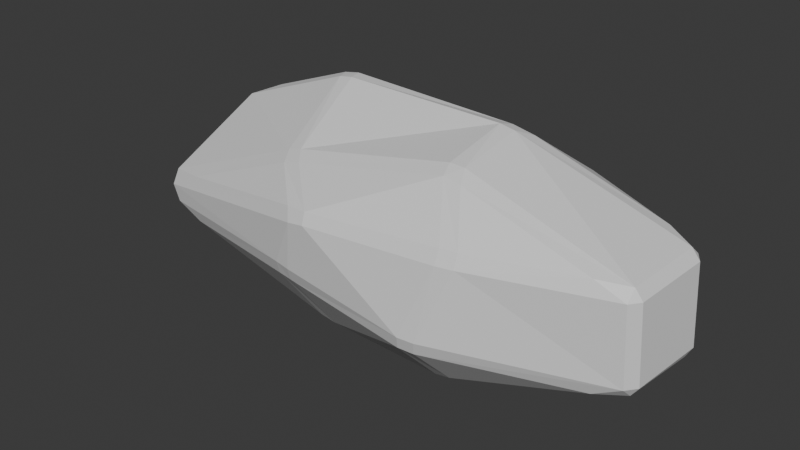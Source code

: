 # Source: rock.blend  (saved by Blender 4.2.66; exported with 4.5.12 LTS)
import bpy
from mathutils import Matrix  # noqa: F401  (used for matrix-valued properties, if any)

bpy.ops.wm.read_factory_settings(use_empty=True)
scene = bpy.context.scene
scene.name = 'Scene'

# ---- collections
col_collection = bpy.data.collections.new('Collection'); scene.collection.children.link(col_collection)

# ---- materials (node trees are filled in below, after node groups)
mat_material = bpy.data.materials.new('Material')
mat_material.alpha_threshold = 0.0
mat_material.roughness = 0.5
mat_material.line_color = (0.0, 0.0, 0.0, 1.0)

# ---- material node trees
mat_material.use_nodes = True; mat_material.node_tree.nodes.clear()
_N = mat_material.node_tree.nodes; _L = mat_material.node_tree.links
n0 = _N.new('ShaderNodeOutputMaterial'); n0.name = 'Material Output'; n0.location = (300, 300)
n1 = _N.new('ShaderNodeBsdfPrincipled'); n1.name = 'Principled BSDF'; n1.location = (10, 300)
n1.inputs[3].default_value = 1.45
_L.new(n1.outputs[0], n0.inputs[0])
n0.is_active_output = True

# ---- world
world_world = bpy.data.worlds.new('World'); scene.world = world_world
world_world.use_nodes = True; world_world.node_tree.nodes.clear()
_N = world_world.node_tree.nodes; _L = world_world.node_tree.links
n0 = _N.new('ShaderNodeOutputWorld'); n0.name = 'World Output'; n0.location = (300, 300)
n1 = _N.new('ShaderNodeBackground'); n1.name = 'Background'; n1.location = (10, 300)
n1.inputs[0].default_value = (0.05088, 0.05088, 0.05088, 1.0)
_L.new(n1.outputs[0], n0.inputs[0])
n0.is_active_output = True
world_world.color = (0.05088, 0.05088, 0.05088)
world_world.sun_shadow_jitter_overblur = 0.0

# ---- meshes
me_cube = bpy.data.meshes.new('Cube')
me_cube.from_pydata([(1.163, 0.8613, 0.4794), (1.017, 0.8876, 0.4928), (0.9265, 0.8321, 0.6212), (1.106, 0.8138, 0.5964), (0.546, 0.4585, 0.963), (0.5076, 0.3332, 0.9991), (0.6496, 0.3329, 0.9749), (0.7528, 0.4695, 0.9166), (2.235, 0.4544, 0.3778), (1.972, 0.4875, 0.5146), (2.226, 0.355, 0.4672), (2.3, 0.3557, 0.3717), (1.338, 0.3643, -0.9541), (1.154, 0.3469, -0.9898), (1.236, 0.4674, -0.9305), (1.376, 0.4744, -0.8956), (1.17, 0.8396, -0.3853), (1.148, 0.8808, -0.2516), (1.292, 0.8529, -0.2579), (1.316, 0.8077, -0.397), (2.285, 0.352, -0.4614), (2.149, 0.4682, -0.471), (2.282, 0.4524, -0.3457), (2.344, 0.3521, -0.3535), (2.188, -0.507, 0.3635), (2.261, -0.4155, 0.366), (2.189, -0.4148, 0.4568), (1.92, -0.5246, 0.4761), (0.6342, -0.2961, 0.8652), (0.4916, -0.2949, 0.8693), (0.5216, -0.4159, 0.8085), (0.6964, -0.4304, 0.788), (0.9566, -0.8424, 0.3275), (0.947, -0.7825, 0.4476), (0.7945, -0.8067, 0.4443), (0.7992, -0.8699, 0.3222), (2.218, -0.3643, -0.4595), (2.285, -0.3691, -0.3634), (2.21, -0.4645, -0.3642), (1.964, -0.489, -0.4899), (0.68, -0.9576, -0.3587), (0.5282, -0.9769, -0.3547), (0.5062, -0.9381, -0.4762), (0.6505, -0.9187, -0.4852), (0.7541, -0.3666, -0.9706), (0.6776, -0.489, -0.9234), (0.5344, -0.4878, -0.9467), (0.576, -0.3642, -0.998), (-1.304, 0.8217, 0.8207), (-1.218, 0.8833, 0.7017), (-1.43, 0.8523, 0.717), (-1.45, 0.7977, 0.8114), (-2.426, 0.4735, 0.4971), (-2.53, 0.3704, 0.397), (-2.431, 0.3866, 0.5362), (-2.149, 0.5134, 0.6584), (-1.142, 0.4969, 1.007), (-1.305, 0.5045, 0.9753), (-1.249, 0.3717, 0.984), (-1.108, 0.3691, 1.008), (-2.572, 0.3265, -0.4301), (-2.631, 0.335, -0.3402), (-2.555, 0.4227, -0.332), (-2.275, 0.4274, -0.4458), (-0.477, 0.8546, -0.2377), (-0.2826, 0.8743, -0.2294), (-0.2736, 0.8199, -0.352), (-0.4641, 0.7919, -0.3624), (-0.9013, 0.195, -0.852), (-0.8784, 0.3174, -0.7954), (-0.7112, 0.3244, -0.8141), (-0.753, 0.1984, -0.875), (-2.728, -0.3502, -0.08646), (-2.767, -0.3533, -0.1912), (-2.722, -0.4298, -0.2206), (-2.312, -0.4805, -0.00699), (-0.6419, -0.9412, 0.239), (-0.4651, -0.9574, 0.2728), (-0.4836, -0.9052, 0.3717), (-0.7, -0.8744, 0.3492), (-1.146, -0.3973, 0.5605), (-1.089, -0.5183, 0.4958), (-0.9148, -0.5171, 0.5463), (-1.007, -0.3951, 0.602), (-0.755, -0.3579, -0.9459), (-0.6058, -0.3592, -0.9666), (-0.6026, -0.4715, -0.9182), (-0.7549, -0.4736, -0.8928), (-0.7393, -0.8486, -0.3651), (-0.7164, -0.8995, -0.2348), (-0.8737, -0.8737, -0.2275), (-0.8845, -0.8264, -0.3621), (-2.607, -0.3516, -0.4642), (-2.328, -0.4684, -0.4809), (-2.641, -0.4392, -0.373), (-2.711, -0.3476, -0.3812)], [], [(32, 40, 38, 24), (68, 84, 92, 60), (39, 43, 45), (23, 11, 25, 37), (44, 12, 20, 36), (65, 49, 1, 17), (14, 70, 66, 16), (30, 82, 78, 34), (86, 46, 42, 88), (50, 64, 62, 52), (75, 79, 81), (90, 76, 74, 94), (63, 67, 69), (71, 13, 47, 85), (3, 7, 9), (87, 91, 93), (27, 31, 33), (80, 58, 54, 72), (41, 35, 77, 89), (5, 59, 83, 29), (51, 55, 57), (95, 73, 53, 61), (6, 28, 26, 10), (15, 19, 21), (56, 4, 2, 48), (0, 1, 2, 3), (4, 5, 6, 7), (8, 9, 10, 11), (12, 13, 14, 15), (16, 17, 18, 19), (20, 21, 22, 23), (24, 25, 26, 27), (28, 29, 30, 31), (32, 33, 34, 35), (36, 37, 38, 39), (40, 41, 42, 43), (44, 45, 46, 47), (48, 49, 50, 51), (52, 53, 54, 55), (56, 57, 58, 59), (60, 61, 62, 63), (64, 65, 66, 67), (68, 69, 70, 71), (72, 73, 74, 75), (76, 77, 78, 79), (80, 81, 82, 83), (84, 85, 86, 87), (88, 89, 90, 91), (92, 93, 94, 95), (8, 0, 3, 9), (2, 4, 7, 3), (6, 10, 9, 7), (20, 12, 15, 21), (14, 16, 19, 15), (18, 22, 21, 19), (32, 24, 27, 33), (26, 28, 31, 27), (30, 34, 33, 31), (44, 36, 39, 45), (38, 40, 43, 39), (42, 46, 45, 43), (56, 48, 51, 57), (50, 52, 55, 51), (54, 58, 57, 55), (68, 60, 63, 69), (62, 64, 67, 63), (66, 70, 69, 67), (80, 72, 75, 81), (74, 76, 79, 75), (78, 82, 81, 79), (92, 84, 87, 93), (86, 88, 91, 87), (90, 94, 93, 91), (71, 85, 84, 68), (95, 61, 60, 92), (13, 71, 70, 14), (65, 17, 16, 66), (11, 23, 22, 8), (17, 1, 0, 18), (89, 77, 76, 90), (73, 95, 94, 74), (35, 41, 40, 32), (37, 25, 24, 38), (49, 65, 64, 50), (61, 53, 52, 62), (29, 83, 82, 30), (77, 35, 34, 78), (5, 29, 28, 6), (25, 11, 10, 26), (85, 47, 46, 86), (41, 89, 88, 42), (83, 59, 58, 80), (53, 73, 72, 54), (59, 5, 4, 56), (1, 49, 48, 2), (47, 13, 12, 44), (23, 37, 36, 20), (8, 22, 18, 0)])
_uv = me_cube.uv_layers.new(name='UVMap')
_uv.uv.foreach_set('vector', [0.5451, 0.813, 0.4549, 0.8139, 0.4545, 0.6857, 0.5455, 0.6866, 0.1926, 0.5817, 0.1927, 0.6684, 0.1275, 0.6699, 0.1277, 0.5801, 0.3618, 0.6862, 0.3076, 0.7404, 0.3076, 0.6862, 0.4545, 0.5794, 0.5455, 0.5791, 0.5455, 0.6709, 0.4544, 0.6706, 0.3121, 0.6707, 0.3135, 0.579, 0.4373, 0.5795, 0.4388, 0.6705, 0.4533, 0.3264, 0.5465, 0.3254, 0.5457, 0.4257, 0.4542, 0.4248, 0.3006, 0.564, 0.1999, 0.5641, 0.2006, 0.5062, 0.2999, 0.5063, 0.6178, 0.8257, 0.6169, 0.9235, 0.5627, 0.9232, 0.562, 0.8262, 0.2015, 0.686, 0.2985, 0.6861, 0.2988, 0.7436, 0.2012, 0.7437, 0.5481, 0.3123, 0.4523, 0.3144, 0.4534, 0.1848, 0.5466, 0.1871, 0.5648, 0.0624, 0.5648, 0.01349, 0.6138, 0.0624, 0.4596, 0.002917, 0.5401, 0.002765, 0.5294, 0.06801, 0.4709, 0.0678, 0.1377, 0.5648, 0.1924, 0.51, 0.1924, 0.5648, 0.1996, 0.5813, 0.2994, 0.5802, 0.2983, 0.67, 0.2008, 0.6687, 0.5614, 0.4339, 0.6114, 0.4339, 0.5614, 0.4839, 0.1927, 0.6863, 0.1927, 0.7412, 0.1378, 0.6863, 0.5616, 0.7657, 0.6124, 0.8165, 0.5616, 0.8165, 0.6221, 0.07809, 0.6215, 0.1719, 0.5584, 0.1719, 0.5578, 0.0781, 0.455, 0.8263, 0.5448, 0.8265, 0.543, 0.9235, 0.457, 0.9236, 0.6999, 0.5802, 0.8001, 0.5784, 0.7999, 0.6716, 0.7001, 0.6698, 0.5639, 0.2364, 0.5639, 0.1905, 0.6098, 0.1905, 0.4662, 0.07965, 0.5345, 0.07848, 0.5428, 0.1703, 0.4558, 0.1702, 0.6896, 0.5804, 0.6895, 0.6696, 0.5605, 0.6708, 0.5604, 0.5792, 0.3092, 0.5637, 0.3092, 0.5114, 0.3615, 0.5637, 0.6153, 0.3246, 0.6169, 0.4248, 0.5628, 0.4253, 0.5643, 0.324, 0.5455, 0.4378, 0.5479, 0.4296, 0.5546, 0.4296, 0.5546, 0.4348, 0.6954, 0.5704, 0.6954, 0.5806, 0.6896, 0.5804, 0.6804, 0.5704, 0.5468, 0.5704, 0.5546, 0.5704, 0.5546, 0.5795, 0.5455, 0.5791, 0.3046, 0.5742, 0.2994, 0.5802, 0.3006, 0.5704, 0.3046, 0.5704, 0.3046, 0.5057, 0.3046, 0.5, 0.3079, 0.5033, 0.3092, 0.5114, 0.4373, 0.5795, 0.4212, 0.5704, 0.4423, 0.5704, 0.4454, 0.5794, 0.5455, 0.6866, 0.545, 0.6796, 0.5546, 0.6841, 0.5546, 0.7131, 0.625, 0.8204, 0.625, 0.8246, 0.6178, 0.8257, 0.6106, 0.8204, 0.549, 0.8204, 0.5546, 0.8204, 0.5546, 0.8286, 0.5448, 0.8265, 0.3723, 0.6796, 0.375, 0.6796, 0.372, 0.6827, 0.3618, 0.6862, 0.309, 0.7457, 0.3046, 0.75, 0.3046, 0.7439, 0.3076, 0.7404, 0.3046, 0.6655, 0.3046, 0.6794, 0.2981, 0.6796, 0.2983, 0.67, 0.5506, 0.3204, 0.5404, 0.3204, 0.5481, 0.3123, 0.5546, 0.3129, 0.549, 0.1796, 0.5428, 0.1703, 0.5546, 0.1757, 0.5546, 0.1796, 0.625, 0.1796, 0.6182, 0.1796, 0.6215, 0.1719, 0.625, 0.1707, 0.1277, 0.5801, 0.125, 0.579, 0.1273, 0.5704, 0.1387, 0.5704, 0.1954, 0.5046, 0.1974, 0.5, 0.2006, 0.5062, 0.1954, 0.5119, 0.1926, 0.5817, 0.1924, 0.5648, 0.1999, 0.5641, 0.1996, 0.5813, 0.5578, 0.0781, 0.5345, 0.07848, 0.5294, 0.06801, 0.5648, 0.0624, 0.5401, 0.002765, 0.5479, 0.0, 0.5546, 0.0, 0.5546, 0.005818, 0.6224, 0.07035, 0.6138, 0.0624, 0.6119, 0.05721, 0.625, 0.07035, 0.1927, 0.6684, 0.2008, 0.6687, 0.2015, 0.686, 0.1927, 0.6863, 0.2012, 0.7437, 0.2036, 0.75, 0.1954, 0.75, 0.1954, 0.7438, 0.1275, 0.6699, 0.1368, 0.6796, 0.1256, 0.6796, 0.125, 0.6694, 0.5454, 0.5623, 0.5455, 0.4378, 0.5546, 0.4348, 0.5546, 0.5347, 0.5628, 0.4253, 0.6169, 0.4248, 0.6114, 0.4339, 0.5614, 0.4339, 0.6896, 0.5804, 0.5604, 0.5792, 0.5804, 0.5704, 0.6804, 0.5704, 0.4373, 0.5795, 0.3135, 0.579, 0.3165, 0.5704, 0.4212, 0.5704, 0.3006, 0.564, 0.2999, 0.5063, 0.3092, 0.5114, 0.3092, 0.5637, 0.3079, 0.5033, 0.3701, 0.5655, 0.3615, 0.5637, 0.3092, 0.5114, 0.5451, 0.813, 0.5455, 0.6866, 0.5546, 0.7131, 0.5546, 0.8147, 0.5577, 0.753, 0.6223, 0.8177, 0.6124, 0.8165, 0.5616, 0.7657, 0.6178, 0.8257, 0.562, 0.8262, 0.5616, 0.8165, 0.6124, 0.8165, 0.3104, 0.6796, 0.3723, 0.6796, 0.3618, 0.6862, 0.3076, 0.6862, 0.372, 0.6827, 0.309, 0.7457, 0.3076, 0.7404, 0.3618, 0.6862, 0.2988, 0.7436, 0.2985, 0.6861, 0.3076, 0.6862, 0.3076, 0.7404, 0.619, 0.1856, 0.5678, 0.2368, 0.5639, 0.2364, 0.6098, 0.1905, 0.5481, 0.3123, 0.5466, 0.1871, 0.5546, 0.2211, 0.5546, 0.3129, 0.5584, 0.1719, 0.6215, 0.1719, 0.6098, 0.1905, 0.5639, 0.1905, 0.1926, 0.5817, 0.1277, 0.5801, 0.1377, 0.5648, 0.1924, 0.5648, 0.1277, 0.5677, 0.1906, 0.5048, 0.1924, 0.51, 0.1377, 0.5648, 0.2006, 0.5062, 0.1999, 0.5641, 0.1924, 0.5648, 0.1924, 0.51, 0.6221, 0.07809, 0.5578, 0.0781, 0.5648, 0.0624, 0.6138, 0.0624, 0.5294, 0.06801, 0.5401, 0.002765, 0.5648, 0.01349, 0.5648, 0.0624, 0.5577, 0.003055, 0.6119, 0.05721, 0.6138, 0.0624, 0.5648, 0.01349, 0.1275, 0.6699, 0.1927, 0.6684, 0.1927, 0.6863, 0.1378, 0.6863, 0.2015, 0.686, 0.2012, 0.7437, 0.1927, 0.7412, 0.1927, 0.6863, 0.1939, 0.7485, 0.1268, 0.6814, 0.1378, 0.6863, 0.1927, 0.7412, 0.1996, 0.5813, 0.2008, 0.6687, 0.1927, 0.6684, 0.1926, 0.5817, 0.125, 0.6694, 0.125, 0.579, 0.1277, 0.5801, 0.1275, 0.6699, 0.2994, 0.5802, 0.1996, 0.5813, 0.1999, 0.5641, 0.3006, 0.564, 0.1974, 0.5, 0.2984, 0.5, 0.2999, 0.5063, 0.2006, 0.5062, 0.5455, 0.5791, 0.4545, 0.5794, 0.4546, 0.5619, 0.5454, 0.5623, 0.4542, 0.4248, 0.5457, 0.4257, 0.5455, 0.4378, 0.4545, 0.4382, 0.4615, 0.0, 0.5479, 0.0, 0.5401, 0.002765, 0.4596, 0.002917, 0.5345, 0.07848, 0.4662, 0.07965, 0.4709, 0.0678, 0.5294, 0.06801, 0.5448, 0.8265, 0.455, 0.8263, 0.4549, 0.8139, 0.5451, 0.813, 0.4544, 0.6706, 0.5455, 0.6709, 0.5455, 0.6866, 0.4545, 0.6857, 0.5465, 0.3254, 0.4533, 0.3264, 0.4523, 0.3144, 0.5481, 0.3123, 0.4558, 0.1702, 0.5428, 0.1703, 0.5466, 0.1871, 0.4534, 0.1848, 0.625, 0.8246, 0.625, 0.9247, 0.6169, 0.9235, 0.6178, 0.8257, 0.543, 0.9235, 0.5448, 0.8265, 0.562, 0.8262, 0.5627, 0.9232, 0.6999, 0.5802, 0.7001, 0.6698, 0.6895, 0.6696, 0.6896, 0.5804, 0.5455, 0.6709, 0.5455, 0.5791, 0.5604, 0.5792, 0.5605, 0.6708, 0.2008, 0.6687, 0.2983, 0.67, 0.2985, 0.6861, 0.2015, 0.686, 0.3004, 0.75, 0.2036, 0.75, 0.2012, 0.7437, 0.2988, 0.7436, 0.625, 0.07831, 0.625, 0.1707, 0.6215, 0.1719, 0.6221, 0.07809, 0.5428, 0.1703, 0.5345, 0.07848, 0.5578, 0.0781, 0.5584, 0.1719, 0.8001, 0.5784, 0.6999, 0.5802, 0.6976, 0.5704, 0.8017, 0.5704, 0.5457, 0.4257, 0.5465, 0.3254, 0.5643, 0.324, 0.5628, 0.4253, 0.2983, 0.67, 0.2994, 0.5802, 0.3135, 0.579, 0.3121, 0.6707, 0.4545, 0.5794, 0.4544, 0.6706, 0.4388, 0.6705, 0.4373, 0.5795, 0.5454, 0.5623, 0.4546, 0.5619, 0.4545, 0.4382, 0.5455, 0.4378])
me_cube.materials.append(mat_material)
me_cube.use_mirror_vertex_groups = False
me_cube.update()

# ---- objects
ob_cube = bpy.data.objects.new('Cube', me_cube)

# ---- transforms, parenting, visibility, modifiers, constraints
ob_cube.location = (0.0, 0.0, 0.0)
ob_cube.lock_rotations_4d = False
ob_cube.empty_display_type = 'ARROWS'
ob_cube.lineart.crease_threshold = 0.0

# ---- collection membership
col_collection.objects.link(ob_cube)

# ---- scene / render settings (as saved in the file)
scene.frame_start = 1; scene.frame_end = 250; scene.frame_set(1)
scene.render.engine = 'BLENDER_EEVEE_NEXT'
bpy.context.view_layer.update()

# ---- added for rendering (the .blend has no active camera and no usable light): camera, sun
cam_auto = bpy.data.cameras.new('AutoCamera')
cam_auto.lens = 50.0
cam_auto.sensor_width = 36.0
cam_auto.clip_end = 1000.0
ob_auto_camera = bpy.data.objects.new('AutoCamera', cam_auto)
scene.collection.objects.link(ob_auto_camera)
ob_auto_camera.location = (5.15337, -6.48267, 4.29695)
ob_auto_camera.rotation_euler = (1.09748, -7.21219e-08, 0.694738)
scene.camera = ob_auto_camera
light_auto_sun = bpy.data.lights.new('AutoSun', 'SUN')
light_auto_sun.energy = 3.0
light_auto_sun.angle = 0.0523599
ob_auto_sun = bpy.data.objects.new('AutoSun', light_auto_sun)
scene.collection.objects.link(ob_auto_sun)
ob_auto_sun.rotation_euler = (0.872665, 0.174533, 0.523599)
bpy.context.view_layer.update()
